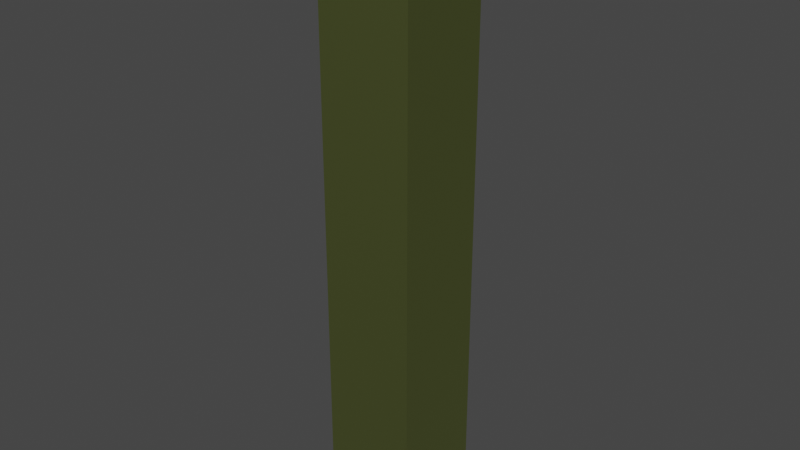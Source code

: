 # Source: PiezaEn2.blend  (saved by Blender 4.1.24; exported with 4.5.12 LTS)
import bpy
from mathutils import Matrix  # noqa: F401  (used for matrix-valued properties, if any)

bpy.ops.wm.read_factory_settings(use_empty=True)
scene = bpy.context.scene
scene.name = 'Scene'

# ---- collections
col_collection = bpy.data.collections.new('Collection'); scene.collection.children.link(col_collection)
col_pieza = bpy.data.collections.new('pieza'); scene.collection.children.link(col_pieza)

# ---- materials (node trees are filled in below, after node groups)
mat_material_021 = bpy.data.materials.new('Material.021')
mat_material_021.use_transparent_shadow = False

# ---- material node trees
mat_material_021.use_nodes = True; mat_material_021.node_tree.nodes.clear()
_N = mat_material_021.node_tree.nodes; _L = mat_material_021.node_tree.links
n0 = _N.new('ShaderNodeBsdfPrincipled'); n0.name = 'Principled BSDF'; n0.location = (10, 300)
n0.inputs[0].default_value = (0.354, 0.407, 0.14, 1.0)
n0.inputs[1].default_value = 1.0
n1 = _N.new('ShaderNodeOutputMaterial'); n1.name = 'Material Output'; n1.location = (300, 300)
_L.new(n0.outputs[0], n1.inputs[0])
n1.is_active_output = True

# ---- world
world_world = bpy.data.worlds.new('World'); scene.world = world_world
world_world.use_nodes = True; world_world.node_tree.nodes.clear()
_N = world_world.node_tree.nodes; _L = world_world.node_tree.links
n0 = _N.new('ShaderNodeOutputWorld'); n0.name = 'World Output'; n0.location = (300, 300)
n1 = _N.new('ShaderNodeBackground'); n1.name = 'Background'; n1.location = (10, 300)
n1.inputs[0].default_value = (0.05088, 0.05088, 0.05088, 1.0)
_L.new(n1.outputs[0], n0.inputs[0])
n0.is_active_output = True
world_world.color = (0.05088, 0.05088, 0.05088)
world_world.use_sun_shadow = False
world_world.sun_shadow_jitter_overblur = 0.0

# ---- meshes
me_cube_011 = bpy.data.meshes.new('Cube.011')
me_cube_011.from_pydata([(-1.0, -1.0, 1.0), (-1.0, 1.0, 1.0), (1.0, -1.0, 1.0), (1.0, 1.0, 1.0), (1.0, -1.0, 0.07499), (-1.0, -1.0, 0.03305), (0.07859, -1.0, 0.04237), (-0.4252, -1.0, 0.05635), (1.0, 1.0, 0.07056), (1.0, -0.4687, 0.05645), (1.0, 0.07978, 0.05488), (1.0, 0.4587, 0.0439), (-1.0, 1.0, 0.06585), (0.7479, 1.0, 0.08937), (0.2792, 1.0, 0.07683), (-0.01994, 1.0, 0.06115), (-0.4089, 1.0, 0.08467), (-1.0, 0.4787, 0.04077), (-1.0, -0.1197, 0.06272)], [], [(3, 1, 0, 2), (5, 7, 6, 4, 2, 0), (4, 9, 10, 11, 8, 3, 2), (8, 13, 14, 15, 16, 12, 1, 3), (12, 17, 18, 5, 0, 1), (12, 16, 17), (15, 18, 17, 16), (14, 5, 18, 15), (14, 13, 5), (5, 13, 8, 7), (7, 8, 11, 6), (11, 10, 6), (10, 9, 4, 6)])
_uv = me_cube_011.uv_layers.new(name='UVMap')
_uv.uv.foreach_set('vector', [0.625, 0.5, 0.875, 0.5, 0.875, 0.75, 0.625, 0.75, 0.5041, 1.0, 0.507, 0.9281, 0.5053, 0.8652, 0.5094, 0.75, 0.625, 0.75, 0.625, 1.0, 0.5094, 0.75, 0.5071, 0.6836, 0.5069, 0.615, 0.5055, 0.5677, 0.5088, 0.5, 0.625, 0.5, 0.625, 0.75, 0.5088, 0.5, 0.5112, 0.4685, 0.5096, 0.4099, 0.5076, 0.3725, 0.5106, 0.3239, 0.5082, 0.25, 0.625, 0.25, 0.625, 0.5, 0.5082, 0.25, 0.5051, 0.1848, 0.5078, 0.11, 0.5041, 0.0, 0.625, 0.0, 0.625, 0.25, 0.5082, 0.25, 0.5106, 0.3239, 0.5051, 0.1848, 0.5076, 0.3725, 0.5078, 0.11, 0.5051, 0.1848, 0.5106, 0.3239, 0.5096, 0.4099, 0.5041, 0.0, 0.5078, 0.11, 0.5076, 0.3725, 0.5096, 0.4099, 0.5112, 0.4685, 0.5041, 0.0, 0.5041, 0.0, 0.5112, 0.4685, 0.5088, 0.5, 0.507, 0.9281, 0.507, 0.9281, 0.5088, 0.5, 0.5055, 0.5677, 0.5053, 0.8652, 0.5055, 0.5677, 0.5069, 0.615, 0.5053, 0.8652, 0.5069, 0.615, 0.5071, 0.6836, 0.5094, 0.75, 0.5053, 0.8652])
me_cube_011.materials.append(mat_material_021)
me_cube_011.update()
me_cube_012 = bpy.data.meshes.new('Cube.012')
me_cube_012.from_pydata([(-1.0, -1.0, -1.0), (-1.0, 1.0, -1.0), (1.0, -1.0, -1.0), (1.0, 1.0, -1.0), (1.0, -1.0, 0.07499), (-1.0, -1.0, 0.03305), (0.07859, -1.0, 0.04237), (-0.4252, -1.0, 0.05635), (1.0, 1.0, 0.07056), (1.0, -0.4687, 0.05645), (1.0, 0.07978, 0.05488), (1.0, 0.4587, 0.0439), (-1.0, 1.0, 0.06585), (0.7479, 1.0, 0.08937), (0.2792, 1.0, 0.07683), (-0.01994, 1.0, 0.06115), (-0.4089, 1.0, 0.08467), (-1.0, 0.4787, 0.04077), (-1.0, -0.1197, 0.06272)], [], [(0, 5, 18, 17, 12, 1), (1, 12, 16, 15, 14, 13, 8, 3), (3, 8, 11, 10, 9, 4, 2), (2, 4, 6, 7, 5, 0), (1, 3, 2, 0), (12, 17, 16), (15, 16, 17, 18), (14, 15, 18, 5), (14, 5, 13), (5, 7, 8, 13), (7, 6, 11, 8), (11, 6, 10), (10, 6, 4, 9)])
_uv = me_cube_012.uv_layers.new(name='UVMap')
_uv.uv.foreach_set('vector', [0.375, 0.0, 0.5041, 0.0, 0.5078, 0.11, 0.5051, 0.1848, 0.5082, 0.25, 0.375, 0.25, 0.375, 0.25, 0.5082, 0.25, 0.5106, 0.3239, 0.5076, 0.3725, 0.5096, 0.4099, 0.5112, 0.4685, 0.5088, 0.5, 0.375, 0.5, 0.375, 0.5, 0.5088, 0.5, 0.5055, 0.5677, 0.5069, 0.615, 0.5071, 0.6836, 0.5094, 0.75, 0.375, 0.75, 0.375, 0.75, 0.5094, 0.75, 0.5053, 0.8652, 0.507, 0.9281, 0.5041, 1.0, 0.375, 1.0, 0.125, 0.5, 0.375, 0.5, 0.375, 0.75, 0.125, 0.75, 0.5082, 0.25, 0.5051, 0.1848, 0.5106, 0.3239, 0.5076, 0.3725, 0.5106, 0.3239, 0.5051, 0.1848, 0.5078, 0.11, 0.5096, 0.4099, 0.5076, 0.3725, 0.5078, 0.11, 0.5041, 0.0, 0.5096, 0.4099, 0.5041, 0.0, 0.5112, 0.4685, 0.5041, 0.0, 0.507, 0.9281, 0.5088, 0.5, 0.5112, 0.4685, 0.507, 0.9281, 0.5053, 0.8652, 0.5055, 0.5677, 0.5088, 0.5, 0.5055, 0.5677, 0.5053, 0.8652, 0.5069, 0.615, 0.5069, 0.615, 0.5053, 0.8652, 0.5094, 0.75, 0.5071, 0.6836])
me_cube_012.materials.append(mat_material_021)
me_cube_012.update()

# ---- objects
ob_pieza_en_2 = bpy.data.objects.new('Pieza en 2', me_cube_011)
ob_pieza_en_2_001 = bpy.data.objects.new('Pieza en 2.001', me_cube_012)

# ---- transforms, parenting, visibility, modifiers, constraints
ob_pieza_en_2.location = (-0.01884, 0.003904, -0.08207)
ob_pieza_en_2.scale = (0.1631, 0.1631, 1.038)
ob_pieza_en_2_001.location = (-0.01884, 0.003904, -0.08207)
ob_pieza_en_2_001.scale = (0.1631, 0.1631, 1.038)

# ---- collection membership
col_pieza.objects.link(ob_pieza_en_2)
col_pieza.objects.link(ob_pieza_en_2_001)

# ---- scene / render settings (as saved in the file)
scene.frame_start = 1; scene.frame_end = 140; scene.frame_set(5)
scene.render.engine = 'BLENDER_EEVEE_NEXT'
scene.render.image_settings.file_format = 'FFMPEG'
scene.render.image_settings.color_mode = 'RGB'
scene.cycles.sampling_pattern = 'TABULATED_SOBOL'
scene.eevee.ray_tracing_options.trace_max_roughness = 0.0
scene.view_settings.view_transform = 'Filmic'
bpy.context.view_layer.update()

# ---- added for rendering (the .blend has no active camera and no usable light): camera, sun
cam_auto = bpy.data.cameras.new('AutoCamera')
cam_auto.lens = 50.0
cam_auto.sensor_width = 36.0
cam_auto.clip_end = 1000.0
ob_auto_camera = bpy.data.objects.new('AutoCamera', cam_auto)
scene.collection.objects.link(ob_auto_camera)
ob_auto_camera.location = (1.94815, -2.35648, 1.49152)
ob_auto_camera.rotation_euler = (1.09748, -7.21219e-08, 0.694738)
scene.camera = ob_auto_camera
light_auto_sun = bpy.data.lights.new('AutoSun', 'SUN')
light_auto_sun.energy = 3.0
light_auto_sun.angle = 0.0523599
ob_auto_sun = bpy.data.objects.new('AutoSun', light_auto_sun)
scene.collection.objects.link(ob_auto_sun)
ob_auto_sun.rotation_euler = (0.872665, 0.174533, 0.523599)
bpy.context.view_layer.update()
